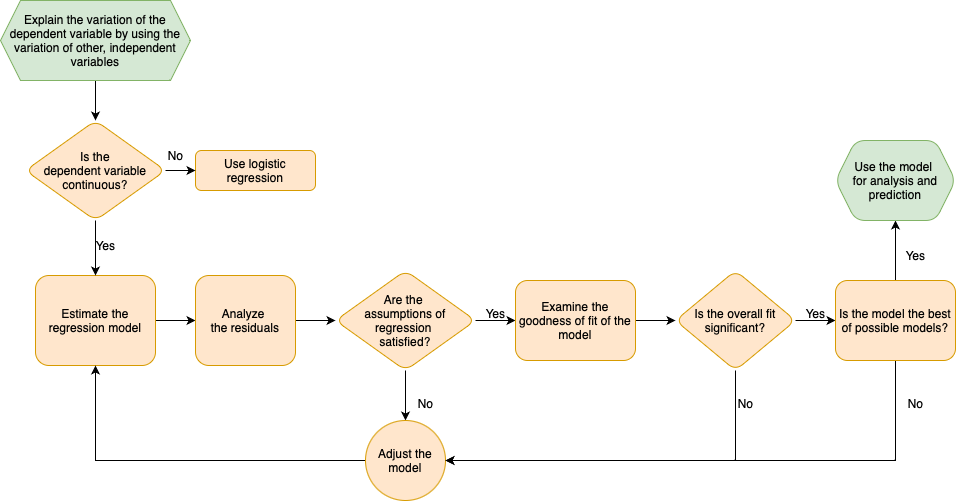

The diagram above was exported from draw.io. Its source (the exported page's mxGraphModel, read from the mxfile embedded in the PNG):
<mxGraphModel dx="1434" dy="827" grid="1" gridSize="10" guides="1" tooltips="1" connect="1" arrows="1" fold="1" page="1" pageScale="1" pageWidth="1654" pageHeight="1169" math="0" shadow="0">
  <root>
    <mxCell id="WIyWlLk6GJQsqaUBKTNV-0" />
    <mxCell id="WIyWlLk6GJQsqaUBKTNV-1" parent="WIyWlLk6GJQsqaUBKTNV-0" />
    <mxCell id="WIyWlLk6GJQsqaUBKTNV-11" value="Use logistic regression" style="rounded=1;whiteSpace=wrap;html=1;fontSize=12;glass=0;strokeWidth=1;shadow=0;fillColor=#ffe6cc;strokeColor=#d79b00;" parent="WIyWlLk6GJQsqaUBKTNV-1" vertex="1">
      <mxGeometry x="560" y="180" width="120" height="40" as="geometry" />
    </mxCell>
    <mxCell id="dF-XC_lSHAq_tJntppVp-48" style="edgeStyle=orthogonalEdgeStyle;rounded=0;orthogonalLoop=1;jettySize=auto;html=1;exitX=0.5;exitY=1;exitDx=0;exitDy=0;entryX=0.5;entryY=0;entryDx=0;entryDy=0;" edge="1" parent="WIyWlLk6GJQsqaUBKTNV-1" source="dF-XC_lSHAq_tJntppVp-1" target="dF-XC_lSHAq_tJntppVp-18">
      <mxGeometry relative="1" as="geometry" />
    </mxCell>
    <mxCell id="dF-XC_lSHAq_tJntppVp-1" value="Explain the variation of the dependent variable by using the variation of other, independent variables" style="shape=hexagon;perimeter=hexagonPerimeter2;whiteSpace=wrap;html=1;fixedSize=1;fillColor=#d5e8d4;strokeColor=#82b366;" vertex="1" parent="WIyWlLk6GJQsqaUBKTNV-1">
      <mxGeometry x="365" y="30" width="190" height="80" as="geometry" />
    </mxCell>
    <mxCell id="dF-XC_lSHAq_tJntppVp-15" value="" style="edgeStyle=orthogonalEdgeStyle;rounded=0;orthogonalLoop=1;jettySize=auto;html=1;" edge="1" parent="WIyWlLk6GJQsqaUBKTNV-1" source="dF-XC_lSHAq_tJntppVp-2" target="dF-XC_lSHAq_tJntppVp-3">
      <mxGeometry relative="1" as="geometry" />
    </mxCell>
    <mxCell id="dF-XC_lSHAq_tJntppVp-2" value="Estimate the regression model" style="rounded=1;whiteSpace=wrap;html=1;fillColor=#ffe6cc;strokeColor=#d79b00;" vertex="1" parent="WIyWlLk6GJQsqaUBKTNV-1">
      <mxGeometry x="400" y="305" width="120" height="90" as="geometry" />
    </mxCell>
    <mxCell id="dF-XC_lSHAq_tJntppVp-8" value="" style="edgeStyle=orthogonalEdgeStyle;rounded=0;orthogonalLoop=1;jettySize=auto;html=1;" edge="1" parent="WIyWlLk6GJQsqaUBKTNV-1" source="dF-XC_lSHAq_tJntppVp-3" target="dF-XC_lSHAq_tJntppVp-7">
      <mxGeometry relative="1" as="geometry" />
    </mxCell>
    <mxCell id="dF-XC_lSHAq_tJntppVp-3" value="Analyze&amp;nbsp;&lt;div&gt;the residuals&lt;/div&gt;" style="rounded=1;whiteSpace=wrap;html=1;fillColor=#ffe6cc;strokeColor=#d79b00;" vertex="1" parent="WIyWlLk6GJQsqaUBKTNV-1">
      <mxGeometry x="560" y="305" width="100" height="90" as="geometry" />
    </mxCell>
    <mxCell id="dF-XC_lSHAq_tJntppVp-21" value="" style="edgeStyle=orthogonalEdgeStyle;rounded=0;orthogonalLoop=1;jettySize=auto;html=1;" edge="1" parent="WIyWlLk6GJQsqaUBKTNV-1" source="dF-XC_lSHAq_tJntppVp-7" target="dF-XC_lSHAq_tJntppVp-20">
      <mxGeometry relative="1" as="geometry" />
    </mxCell>
    <mxCell id="dF-XC_lSHAq_tJntppVp-26" value="" style="edgeStyle=orthogonalEdgeStyle;rounded=0;orthogonalLoop=1;jettySize=auto;html=1;" edge="1" parent="WIyWlLk6GJQsqaUBKTNV-1" source="dF-XC_lSHAq_tJntppVp-7" target="dF-XC_lSHAq_tJntppVp-25">
      <mxGeometry relative="1" as="geometry" />
    </mxCell>
    <mxCell id="dF-XC_lSHAq_tJntppVp-7" value="Are the&amp;nbsp;&lt;div&gt;assumptions of regression&amp;nbsp;&lt;/div&gt;&lt;div&gt;satisfied?&lt;/div&gt;" style="rhombus;whiteSpace=wrap;html=1;rounded=1;fillColor=#ffe6cc;strokeColor=#d79b00;" vertex="1" parent="WIyWlLk6GJQsqaUBKTNV-1">
      <mxGeometry x="700" y="300" width="140" height="100" as="geometry" />
    </mxCell>
    <mxCell id="dF-XC_lSHAq_tJntppVp-44" style="edgeStyle=orthogonalEdgeStyle;rounded=0;orthogonalLoop=1;jettySize=auto;html=1;exitX=0.5;exitY=1;exitDx=0;exitDy=0;entryX=0.5;entryY=0;entryDx=0;entryDy=0;" edge="1" parent="WIyWlLk6GJQsqaUBKTNV-1" source="dF-XC_lSHAq_tJntppVp-18" target="dF-XC_lSHAq_tJntppVp-2">
      <mxGeometry relative="1" as="geometry" />
    </mxCell>
    <mxCell id="dF-XC_lSHAq_tJntppVp-46" style="edgeStyle=orthogonalEdgeStyle;rounded=0;orthogonalLoop=1;jettySize=auto;html=1;exitX=1;exitY=0.5;exitDx=0;exitDy=0;entryX=0;entryY=0.5;entryDx=0;entryDy=0;" edge="1" parent="WIyWlLk6GJQsqaUBKTNV-1" source="dF-XC_lSHAq_tJntppVp-18" target="WIyWlLk6GJQsqaUBKTNV-11">
      <mxGeometry relative="1" as="geometry" />
    </mxCell>
    <mxCell id="dF-XC_lSHAq_tJntppVp-18" value="Is the&lt;div&gt;dependent variable&lt;/div&gt;&lt;div&gt;continuous?&lt;/div&gt;" style="rhombus;whiteSpace=wrap;html=1;rounded=1;fillColor=#ffe6cc;strokeColor=#d79b00;" vertex="1" parent="WIyWlLk6GJQsqaUBKTNV-1">
      <mxGeometry x="390" y="150" width="140" height="100" as="geometry" />
    </mxCell>
    <mxCell id="dF-XC_lSHAq_tJntppVp-22" style="edgeStyle=orthogonalEdgeStyle;rounded=0;orthogonalLoop=1;jettySize=auto;html=1;exitX=0;exitY=0.5;exitDx=0;exitDy=0;entryX=0.5;entryY=1;entryDx=0;entryDy=0;" edge="1" parent="WIyWlLk6GJQsqaUBKTNV-1" source="dF-XC_lSHAq_tJntppVp-20" target="dF-XC_lSHAq_tJntppVp-2">
      <mxGeometry relative="1" as="geometry" />
    </mxCell>
    <mxCell id="dF-XC_lSHAq_tJntppVp-20" value="Adjust the model" style="ellipse;whiteSpace=wrap;html=1;rounded=1;fillColor=#ffe6cc;strokeColor=#d79b00;" vertex="1" parent="WIyWlLk6GJQsqaUBKTNV-1">
      <mxGeometry x="730" y="450" width="80" height="80" as="geometry" />
    </mxCell>
    <mxCell id="dF-XC_lSHAq_tJntppVp-24" value="No" style="text;html=1;align=center;verticalAlign=middle;resizable=0;points=[];autosize=1;strokeColor=none;fillColor=none;" vertex="1" parent="WIyWlLk6GJQsqaUBKTNV-1">
      <mxGeometry x="770" y="418" width="40" height="30" as="geometry" />
    </mxCell>
    <mxCell id="dF-XC_lSHAq_tJntppVp-29" value="" style="edgeStyle=orthogonalEdgeStyle;rounded=0;orthogonalLoop=1;jettySize=auto;html=1;" edge="1" parent="WIyWlLk6GJQsqaUBKTNV-1" source="dF-XC_lSHAq_tJntppVp-25" target="dF-XC_lSHAq_tJntppVp-28">
      <mxGeometry relative="1" as="geometry" />
    </mxCell>
    <mxCell id="dF-XC_lSHAq_tJntppVp-25" value="Examine the goodness of fit of the model" style="whiteSpace=wrap;html=1;rounded=1;fillColor=#ffe6cc;strokeColor=#d79b00;" vertex="1" parent="WIyWlLk6GJQsqaUBKTNV-1">
      <mxGeometry x="880" y="310" width="120" height="80" as="geometry" />
    </mxCell>
    <mxCell id="dF-XC_lSHAq_tJntppVp-27" value="Yes" style="text;html=1;align=center;verticalAlign=middle;resizable=0;points=[];autosize=1;strokeColor=none;fillColor=none;" vertex="1" parent="WIyWlLk6GJQsqaUBKTNV-1">
      <mxGeometry x="840" y="328" width="40" height="30" as="geometry" />
    </mxCell>
    <mxCell id="dF-XC_lSHAq_tJntppVp-31" value="" style="edgeStyle=orthogonalEdgeStyle;rounded=0;orthogonalLoop=1;jettySize=auto;html=1;" edge="1" parent="WIyWlLk6GJQsqaUBKTNV-1" source="dF-XC_lSHAq_tJntppVp-28" target="dF-XC_lSHAq_tJntppVp-30">
      <mxGeometry relative="1" as="geometry" />
    </mxCell>
    <mxCell id="dF-XC_lSHAq_tJntppVp-38" style="edgeStyle=orthogonalEdgeStyle;rounded=0;orthogonalLoop=1;jettySize=auto;html=1;exitX=0.5;exitY=1;exitDx=0;exitDy=0;entryX=1;entryY=0.5;entryDx=0;entryDy=0;" edge="1" parent="WIyWlLk6GJQsqaUBKTNV-1" source="dF-XC_lSHAq_tJntppVp-28" target="dF-XC_lSHAq_tJntppVp-20">
      <mxGeometry relative="1" as="geometry" />
    </mxCell>
    <mxCell id="dF-XC_lSHAq_tJntppVp-28" value="Is the overall fit significant?" style="rhombus;whiteSpace=wrap;html=1;rounded=1;fillColor=#ffe6cc;strokeColor=#d79b00;" vertex="1" parent="WIyWlLk6GJQsqaUBKTNV-1">
      <mxGeometry x="1040" y="300" width="120" height="100" as="geometry" />
    </mxCell>
    <mxCell id="dF-XC_lSHAq_tJntppVp-36" style="edgeStyle=orthogonalEdgeStyle;rounded=0;orthogonalLoop=1;jettySize=auto;html=1;exitX=0.5;exitY=1;exitDx=0;exitDy=0;entryX=1;entryY=0.5;entryDx=0;entryDy=0;" edge="1" parent="WIyWlLk6GJQsqaUBKTNV-1" source="dF-XC_lSHAq_tJntppVp-30" target="dF-XC_lSHAq_tJntppVp-20">
      <mxGeometry relative="1" as="geometry" />
    </mxCell>
    <mxCell id="dF-XC_lSHAq_tJntppVp-49" style="edgeStyle=orthogonalEdgeStyle;rounded=0;orthogonalLoop=1;jettySize=auto;html=1;exitX=0.5;exitY=0;exitDx=0;exitDy=0;entryX=0.5;entryY=1;entryDx=0;entryDy=0;" edge="1" parent="WIyWlLk6GJQsqaUBKTNV-1" source="dF-XC_lSHAq_tJntppVp-30" target="dF-XC_lSHAq_tJntppVp-33">
      <mxGeometry relative="1" as="geometry" />
    </mxCell>
    <mxCell id="dF-XC_lSHAq_tJntppVp-30" value="Is the model the best of possible models?" style="whiteSpace=wrap;html=1;rounded=1;fillColor=#ffe6cc;strokeColor=#d79b00;" vertex="1" parent="WIyWlLk6GJQsqaUBKTNV-1">
      <mxGeometry x="1200" y="310" width="120" height="80" as="geometry" />
    </mxCell>
    <mxCell id="dF-XC_lSHAq_tJntppVp-32" value="Yes" style="text;html=1;align=center;verticalAlign=middle;resizable=0;points=[];autosize=1;strokeColor=none;fillColor=none;" vertex="1" parent="WIyWlLk6GJQsqaUBKTNV-1">
      <mxGeometry x="1160" y="328" width="40" height="30" as="geometry" />
    </mxCell>
    <mxCell id="dF-XC_lSHAq_tJntppVp-33" value="Use the model&amp;nbsp;&lt;div&gt;for analysis and prediction&lt;/div&gt;" style="shape=hexagon;perimeter=hexagonPerimeter2;whiteSpace=wrap;html=1;fixedSize=1;rounded=1;fillColor=#d5e8d4;strokeColor=#82b366;" vertex="1" parent="WIyWlLk6GJQsqaUBKTNV-1">
      <mxGeometry x="1200" y="170" width="120" height="80" as="geometry" />
    </mxCell>
    <mxCell id="dF-XC_lSHAq_tJntppVp-35" value="Yes" style="text;html=1;align=center;verticalAlign=middle;resizable=0;points=[];autosize=1;strokeColor=none;fillColor=none;" vertex="1" parent="WIyWlLk6GJQsqaUBKTNV-1">
      <mxGeometry x="1260" y="270" width="40" height="30" as="geometry" />
    </mxCell>
    <mxCell id="dF-XC_lSHAq_tJntppVp-37" value="No" style="text;html=1;align=center;verticalAlign=middle;resizable=0;points=[];autosize=1;strokeColor=none;fillColor=none;" vertex="1" parent="WIyWlLk6GJQsqaUBKTNV-1">
      <mxGeometry x="1260" y="418" width="40" height="30" as="geometry" />
    </mxCell>
    <mxCell id="dF-XC_lSHAq_tJntppVp-39" value="No" style="text;html=1;align=center;verticalAlign=middle;resizable=0;points=[];autosize=1;strokeColor=none;fillColor=none;" vertex="1" parent="WIyWlLk6GJQsqaUBKTNV-1">
      <mxGeometry x="1090" y="418" width="40" height="30" as="geometry" />
    </mxCell>
    <mxCell id="dF-XC_lSHAq_tJntppVp-45" value="Yes" style="text;html=1;align=center;verticalAlign=middle;resizable=0;points=[];autosize=1;strokeColor=none;fillColor=none;" vertex="1" parent="WIyWlLk6GJQsqaUBKTNV-1">
      <mxGeometry x="450" y="260" width="40" height="30" as="geometry" />
    </mxCell>
    <mxCell id="dF-XC_lSHAq_tJntppVp-47" value="No" style="text;html=1;align=center;verticalAlign=middle;resizable=0;points=[];autosize=1;strokeColor=none;fillColor=none;" vertex="1" parent="WIyWlLk6GJQsqaUBKTNV-1">
      <mxGeometry x="520" y="170" width="40" height="30" as="geometry" />
    </mxCell>
  </root>
</mxGraphModel>